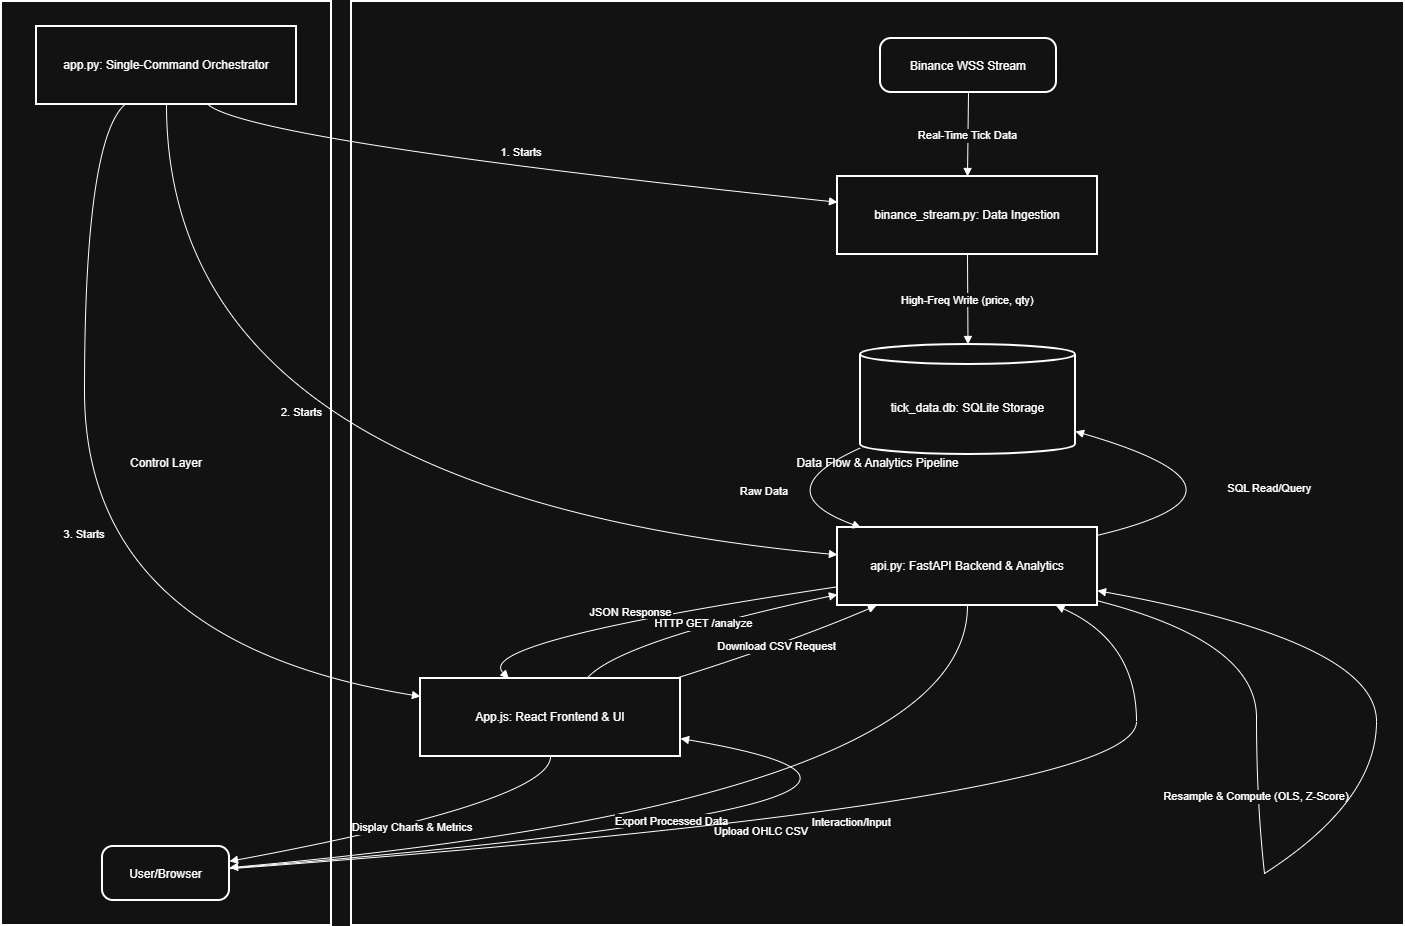

The diagram above was exported from draw.io. Its source (the exported page's mxGraphModel, read from the mxfile embedded in the PNG):
<mxGraphModel dx="1389" dy="749" grid="1" gridSize="10" guides="1" tooltips="1" connect="1" arrows="1" fold="1" page="1" pageScale="1" pageWidth="850" pageHeight="1100" math="0" shadow="0">
  <root>
    <mxCell id="0" />
    <mxCell id="1" parent="0" />
    <mxCell id="LazV8XntFNo-uwmPbnyJ-1" value="Control Layer" style="whiteSpace=wrap;strokeWidth=2;" vertex="1" parent="1">
      <mxGeometry x="20" y="20" width="330" height="924" as="geometry" />
    </mxCell>
    <mxCell id="LazV8XntFNo-uwmPbnyJ-2" value="Data Flow &amp; Analytics Pipeline" style="whiteSpace=wrap;strokeWidth=2;" vertex="1" parent="1">
      <mxGeometry x="370" y="20" width="1053" height="924" as="geometry" />
    </mxCell>
    <mxCell id="LazV8XntFNo-uwmPbnyJ-3" value="Binance WSS Stream" style="rounded=1;arcSize=20;strokeWidth=2" vertex="1" parent="1">
      <mxGeometry x="899" y="57" width="176" height="54" as="geometry" />
    </mxCell>
    <mxCell id="LazV8XntFNo-uwmPbnyJ-4" value="binance_stream.py: Data Ingestion" style="whiteSpace=wrap;strokeWidth=2;" vertex="1" parent="1">
      <mxGeometry x="856" y="195" width="260" height="78" as="geometry" />
    </mxCell>
    <mxCell id="LazV8XntFNo-uwmPbnyJ-5" value="tick_data.db: SQLite Storage" style="shape=cylinder3;boundedLbl=1;backgroundOutline=1;size=10;strokeWidth=2;whiteSpace=wrap;" vertex="1" parent="1">
      <mxGeometry x="879" y="363" width="215" height="110" as="geometry" />
    </mxCell>
    <mxCell id="LazV8XntFNo-uwmPbnyJ-6" value="api.py: FastAPI Backend &amp; Analytics" style="whiteSpace=wrap;strokeWidth=2;" vertex="1" parent="1">
      <mxGeometry x="856" y="546" width="260" height="78" as="geometry" />
    </mxCell>
    <mxCell id="LazV8XntFNo-uwmPbnyJ-7" value="App.js: React Frontend &amp; UI" style="whiteSpace=wrap;strokeWidth=2;" vertex="1" parent="1">
      <mxGeometry x="439" y="697" width="260" height="78" as="geometry" />
    </mxCell>
    <mxCell id="LazV8XntFNo-uwmPbnyJ-8" value="app.py: Single-Command Orchestrator" style="whiteSpace=wrap;strokeWidth=2;" vertex="1" parent="1">
      <mxGeometry x="55" y="45" width="260" height="78" as="geometry" />
    </mxCell>
    <mxCell id="LazV8XntFNo-uwmPbnyJ-9" value="User/Browser" style="rounded=1;arcSize=20;strokeWidth=2" vertex="1" parent="1">
      <mxGeometry x="121" y="865" width="127" height="54" as="geometry" />
    </mxCell>
    <mxCell id="LazV8XntFNo-uwmPbnyJ-10" value="" style="whiteSpace=wrap;strokeWidth=2;" vertex="1" parent="1">
      <mxGeometry x="1275" y="736" as="geometry" />
    </mxCell>
    <mxCell id="LazV8XntFNo-uwmPbnyJ-11" value="" style="whiteSpace=wrap;strokeWidth=2;" vertex="1" parent="1">
      <mxGeometry x="1283" y="892" as="geometry" />
    </mxCell>
    <mxCell id="LazV8XntFNo-uwmPbnyJ-12" value="1. Starts" style="curved=1;startArrow=none;endArrow=block;exitX=0.66;exitY=1;entryX=0;entryY=0.33;rounded=0;" edge="1" parent="1" source="LazV8XntFNo-uwmPbnyJ-8" target="LazV8XntFNo-uwmPbnyJ-4">
      <mxGeometry x="0.0108" y="17" relative="1" as="geometry">
        <Array as="points">
          <mxPoint x="268" y="159" />
        </Array>
        <mxPoint as="offset" />
      </mxGeometry>
    </mxCell>
    <mxCell id="LazV8XntFNo-uwmPbnyJ-13" value="2. Starts" style="curved=1;startArrow=none;endArrow=block;exitX=0.5;exitY=1;entryX=0;entryY=0.35;rounded=0;" edge="1" parent="1" source="LazV8XntFNo-uwmPbnyJ-8" target="LazV8XntFNo-uwmPbnyJ-6">
      <mxGeometry x="-0.0313" y="92" relative="1" as="geometry">
        <Array as="points">
          <mxPoint x="185" y="510" />
        </Array>
        <mxPoint x="1" as="offset" />
      </mxGeometry>
    </mxCell>
    <mxCell id="LazV8XntFNo-uwmPbnyJ-14" value="3. Starts" style="curved=1;startArrow=none;endArrow=block;exitX=0.34;exitY=1;entryX=0;entryY=0.23;rounded=0;" edge="1" parent="1" source="LazV8XntFNo-uwmPbnyJ-8" target="LazV8XntFNo-uwmPbnyJ-7">
      <mxGeometry relative="1" as="geometry">
        <Array as="points">
          <mxPoint x="103" y="159" />
          <mxPoint x="103" y="660" />
        </Array>
      </mxGeometry>
    </mxCell>
    <mxCell id="LazV8XntFNo-uwmPbnyJ-15" value="Real-Time Tick Data" style="curved=1;startArrow=none;endArrow=block;exitX=0.5;exitY=1;entryX=0.5;entryY=0.01;rounded=0;" edge="1" parent="1" source="LazV8XntFNo-uwmPbnyJ-3" target="LazV8XntFNo-uwmPbnyJ-4">
      <mxGeometry relative="1" as="geometry">
        <Array as="points" />
      </mxGeometry>
    </mxCell>
    <mxCell id="LazV8XntFNo-uwmPbnyJ-16" value="High-Freq Write (price, qty)" style="curved=1;startArrow=none;endArrow=block;exitX=0.5;exitY=1.01;entryX=0.5;entryY=0;rounded=0;" edge="1" parent="1" source="LazV8XntFNo-uwmPbnyJ-4" target="LazV8XntFNo-uwmPbnyJ-5">
      <mxGeometry relative="1" as="geometry">
        <Array as="points" />
      </mxGeometry>
    </mxCell>
    <mxCell id="LazV8XntFNo-uwmPbnyJ-17" value="Interaction/Input" style="curved=1;startArrow=none;endArrow=block;exitX=1.01;exitY=0.4;entryX=1;entryY=0.77;rounded=0;" edge="1" parent="1" source="LazV8XntFNo-uwmPbnyJ-9" target="LazV8XntFNo-uwmPbnyJ-7">
      <mxGeometry x="0.037" y="-4" relative="1" as="geometry">
        <Array as="points">
          <mxPoint x="1071" y="820" />
        </Array>
        <mxPoint as="offset" />
      </mxGeometry>
    </mxCell>
    <mxCell id="LazV8XntFNo-uwmPbnyJ-18" value="HTTP GET /analyze" style="curved=1;startArrow=none;endArrow=block;exitX=0.64;exitY=0;entryX=0;entryY=0.86;rounded=0;" edge="1" parent="1" source="LazV8XntFNo-uwmPbnyJ-7" target="LazV8XntFNo-uwmPbnyJ-6">
      <mxGeometry relative="1" as="geometry">
        <Array as="points">
          <mxPoint x="637" y="660" />
        </Array>
      </mxGeometry>
    </mxCell>
    <mxCell id="LazV8XntFNo-uwmPbnyJ-19" value="SQL Read/Query" style="curved=1;startArrow=none;endArrow=block;exitX=1;exitY=0.1;entryX=1;entryY=0.79;rounded=0;" edge="1" parent="1" source="LazV8XntFNo-uwmPbnyJ-6" target="LazV8XntFNo-uwmPbnyJ-5">
      <mxGeometry relative="1" as="geometry">
        <Array as="points">
          <mxPoint x="1300" y="510" />
        </Array>
      </mxGeometry>
    </mxCell>
    <mxCell id="LazV8XntFNo-uwmPbnyJ-20" value="Raw Data" style="curved=1;startArrow=none;endArrow=block;exitX=0;exitY=0.94;entryX=0.09;entryY=0;rounded=0;" edge="1" parent="1" source="LazV8XntFNo-uwmPbnyJ-5" target="LazV8XntFNo-uwmPbnyJ-6">
      <mxGeometry relative="1" as="geometry">
        <Array as="points">
          <mxPoint x="782" y="510" />
        </Array>
      </mxGeometry>
    </mxCell>
    <mxCell id="LazV8XntFNo-uwmPbnyJ-21" value="" style="curved=1;startArrow=none;endArrow=none;exitX=1;exitY=0.94;entryX=Infinity;entryY=-Infinity;rounded=0;" edge="1" parent="1" source="LazV8XntFNo-uwmPbnyJ-6" target="LazV8XntFNo-uwmPbnyJ-10">
      <mxGeometry relative="1" as="geometry">
        <Array as="points">
          <mxPoint x="1275" y="660" />
        </Array>
      </mxGeometry>
    </mxCell>
    <mxCell id="LazV8XntFNo-uwmPbnyJ-22" value="Resample &amp; Compute (OLS, Z-Score)" style="curved=1;startArrow=none;endArrow=none;exitX=Infinity;exitY=-Infinity;entryX=-Infinity;entryY=-Infinity;rounded=0;" edge="1" parent="1" source="LazV8XntFNo-uwmPbnyJ-10" target="LazV8XntFNo-uwmPbnyJ-11">
      <mxGeometry relative="1" as="geometry">
        <Array as="points">
          <mxPoint x="1275" y="820" />
        </Array>
      </mxGeometry>
    </mxCell>
    <mxCell id="LazV8XntFNo-uwmPbnyJ-23" value="" style="curved=1;startArrow=none;endArrow=block;exitX=-Infinity;exitY=-Infinity;entryX=1;entryY=0.81;rounded=0;" edge="1" parent="1" source="LazV8XntFNo-uwmPbnyJ-11" target="LazV8XntFNo-uwmPbnyJ-6">
      <mxGeometry relative="1" as="geometry">
        <Array as="points">
          <mxPoint x="1395" y="820" />
          <mxPoint x="1395" y="660" />
        </Array>
      </mxGeometry>
    </mxCell>
    <mxCell id="LazV8XntFNo-uwmPbnyJ-24" value="JSON Response" style="curved=1;startArrow=none;endArrow=block;exitX=0;exitY=0.76;entryX=0.34;entryY=0;rounded=0;" edge="1" parent="1" source="LazV8XntFNo-uwmPbnyJ-6" target="LazV8XntFNo-uwmPbnyJ-7">
      <mxGeometry x="-0.0187" y="-6" relative="1" as="geometry">
        <Array as="points">
          <mxPoint x="490" y="660" />
        </Array>
        <mxPoint as="offset" />
      </mxGeometry>
    </mxCell>
    <mxCell id="LazV8XntFNo-uwmPbnyJ-25" value="Display Charts &amp; Metrics" style="curved=1;startArrow=none;endArrow=block;exitX=0.5;exitY=1;entryX=1.01;entryY=0.27;rounded=0;" edge="1" parent="1" source="LazV8XntFNo-uwmPbnyJ-7" target="LazV8XntFNo-uwmPbnyJ-9">
      <mxGeometry relative="1" as="geometry">
        <Array as="points">
          <mxPoint x="569" y="820" />
        </Array>
      </mxGeometry>
    </mxCell>
    <mxCell id="LazV8XntFNo-uwmPbnyJ-26" value="Download CSV Request" style="curved=1;startArrow=none;endArrow=block;exitX=0.98;exitY=0;entryX=0.15;entryY=1;rounded=0;" edge="1" parent="1" source="LazV8XntFNo-uwmPbnyJ-7" target="LazV8XntFNo-uwmPbnyJ-6">
      <mxGeometry relative="1" as="geometry">
        <Array as="points">
          <mxPoint x="811" y="660" />
        </Array>
      </mxGeometry>
    </mxCell>
    <mxCell id="LazV8XntFNo-uwmPbnyJ-27" value="Export Processed Data" style="curved=1;startArrow=none;endArrow=block;exitX=0.5;exitY=1;entryX=1.01;entryY=0.39;rounded=0;" edge="1" parent="1" source="LazV8XntFNo-uwmPbnyJ-6" target="LazV8XntFNo-uwmPbnyJ-9">
      <mxGeometry x="0.0515" y="-7" relative="1" as="geometry">
        <Array as="points">
          <mxPoint x="986" y="820" />
        </Array>
        <mxPoint as="offset" />
      </mxGeometry>
    </mxCell>
    <mxCell id="LazV8XntFNo-uwmPbnyJ-28" value="Upload OHLC CSV" style="curved=1;startArrow=none;endArrow=block;exitX=1.01;exitY=0.41;entryX=0.84;entryY=1;rounded=0;" edge="1" parent="1" source="LazV8XntFNo-uwmPbnyJ-9" target="LazV8XntFNo-uwmPbnyJ-6">
      <mxGeometry x="-0.0787" y="-2" relative="1" as="geometry">
        <Array as="points">
          <mxPoint x="1155" y="820" />
          <mxPoint x="1155" y="660" />
        </Array>
        <mxPoint as="offset" />
      </mxGeometry>
    </mxCell>
  </root>
</mxGraphModel>